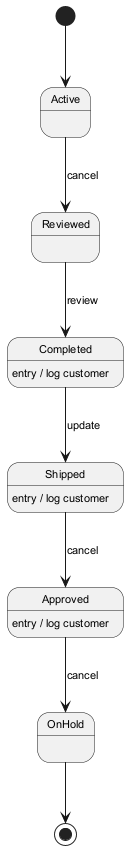

The diagram above was rendered by PlantUML. Its source (embedded in the PNG):
@startuml
skinparam backgroundColor #FFFFFF
skinparam classBackgroundColor #E8F4FA
skinparam classBorderColor #2C7DA0
skinparam defaultFontSize 11
[*] --> Active
Active --> Reviewed : cancel
Reviewed --> Completed : review
Completed --> Shipped : update
Completed : entry / log customer
Shipped --> Approved : cancel
Shipped : entry / log customer
Approved --> OnHold : cancel
Approved : entry / log customer
OnHold --> [*]
@enduml